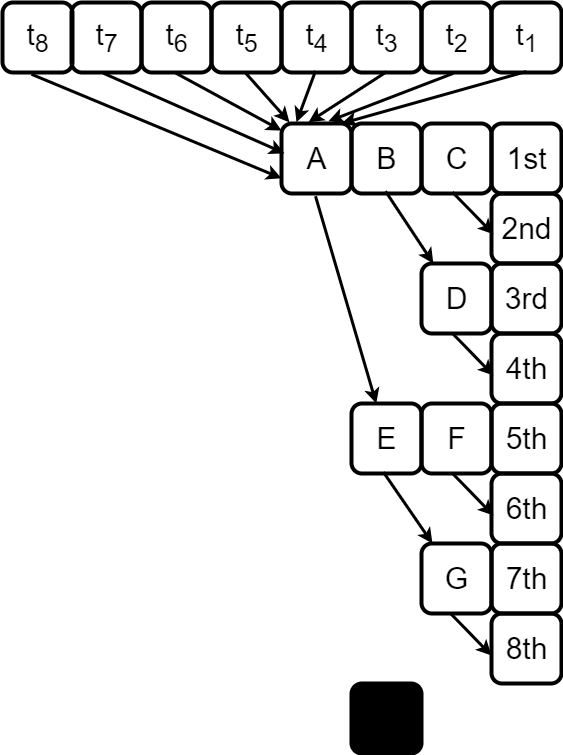

The diagram above was exported from draw.io. Its source (the exported page's mxGraphModel, read from the mxfile embedded in the PNG):
<mxGraphModel dx="2284" dy="816" grid="1" gridSize="10" guides="1" tooltips="1" connect="1" arrows="1" fold="1" page="1" pageScale="1" pageWidth="850" pageHeight="1100" math="0" shadow="0">
  <root>
    <mxCell id="0" />
    <mxCell id="1" parent="0" />
    <mxCell id="N-EjFKVmfLF0iz7wxQVQ-19" value="&lt;div style=&quot;font-size: 30px;&quot;&gt;&lt;span style=&quot;font-size: 30px;&quot;&gt;B&lt;/span&gt;&lt;/div&gt;" style="text;html=1;align=center;verticalAlign=middle;resizable=1;points=[];autosize=1;strokeColor=default;fillColor=none;strokeWidth=4;rounded=1;imageWidth=54;imageHeight=54;fontSize=30;" parent="1" vertex="1">
      <mxGeometry x="160" y="160" width="70" height="70" as="geometry" />
    </mxCell>
    <mxCell id="N-EjFKVmfLF0iz7wxQVQ-24" value="&lt;div style=&quot;font-size: 30px;&quot;&gt;&lt;span style=&quot;font-size: 30px;&quot;&gt;C&lt;/span&gt;&lt;/div&gt;" style="text;html=1;align=center;verticalAlign=middle;resizable=1;points=[];autosize=1;strokeColor=default;fillColor=none;strokeWidth=4;rounded=1;imageWidth=54;imageHeight=54;fontSize=30;" parent="1" vertex="1">
      <mxGeometry x="230" y="160" width="70" height="70" as="geometry" />
    </mxCell>
    <mxCell id="N-EjFKVmfLF0iz7wxQVQ-31" value="A" style="text;html=1;align=center;verticalAlign=middle;resizable=1;points=[];autosize=1;strokeColor=default;fillColor=none;strokeWidth=4;rounded=1;imageWidth=54;imageHeight=54;fontSize=30;" parent="1" vertex="1">
      <mxGeometry x="90" y="160" width="70" height="70" as="geometry" />
    </mxCell>
    <mxCell id="LAQcpx1af8HdffuPp7Ob-1" value="&lt;font style=&quot;font-size: 30px;&quot;&gt;1st&lt;/font&gt;" style="text;html=1;align=center;verticalAlign=middle;resizable=1;points=[];autosize=1;strokeColor=default;fillColor=none;strokeWidth=4;rounded=1;imageWidth=54;imageHeight=54;" parent="1" vertex="1">
      <mxGeometry x="300" y="160" width="70" height="70" as="geometry" />
    </mxCell>
    <mxCell id="LAQcpx1af8HdffuPp7Ob-2" value="&lt;font style=&quot;font-size: 30px;&quot;&gt;2nd&lt;/font&gt;" style="text;html=1;align=center;verticalAlign=middle;resizable=1;points=[];autosize=1;strokeColor=default;fillColor=none;strokeWidth=4;rounded=1;imageWidth=54;imageHeight=54;" parent="1" vertex="1">
      <mxGeometry x="300" y="230" width="70" height="70" as="geometry" />
    </mxCell>
    <mxCell id="LAQcpx1af8HdffuPp7Ob-3" value="&lt;span style=&quot;font-size: 30px;&quot;&gt;t&lt;sub&gt;1&lt;/sub&gt;&lt;/span&gt;" style="text;html=1;align=center;verticalAlign=middle;resizable=1;points=[];autosize=1;strokeColor=default;fillColor=none;strokeWidth=4;rounded=1;imageWidth=54;imageHeight=54;" parent="1" vertex="1">
      <mxGeometry x="300" y="39" width="70" height="70" as="geometry" />
    </mxCell>
    <mxCell id="LAQcpx1af8HdffuPp7Ob-4" value="&lt;span style=&quot;font-size: 30px;&quot;&gt;D&lt;/span&gt;" style="text;html=1;align=center;verticalAlign=middle;resizable=1;points=[];autosize=1;strokeColor=default;fillColor=none;strokeWidth=4;rounded=1;imageWidth=54;imageHeight=54;fontSize=30;" parent="1" vertex="1">
      <mxGeometry x="230" y="300" width="70" height="70" as="geometry" />
    </mxCell>
    <mxCell id="LAQcpx1af8HdffuPp7Ob-5" value="&lt;span style=&quot;font-size: 30px;&quot;&gt;E&lt;/span&gt;" style="text;html=1;align=center;verticalAlign=middle;resizable=1;points=[];autosize=1;strokeColor=default;fillColor=none;strokeWidth=4;rounded=1;imageWidth=54;imageHeight=54;fontSize=30;" parent="1" vertex="1">
      <mxGeometry x="160" y="440" width="70" height="70" as="geometry" />
    </mxCell>
    <mxCell id="LAQcpx1af8HdffuPp7Ob-6" value="&lt;span style=&quot;font-size: 30px;&quot;&gt;F&lt;/span&gt;" style="text;html=1;align=center;verticalAlign=middle;resizable=1;points=[];autosize=1;strokeColor=default;fillColor=none;strokeWidth=4;rounded=1;imageWidth=54;imageHeight=54;fontSize=30;" parent="1" vertex="1">
      <mxGeometry x="230" y="440" width="70" height="70" as="geometry" />
    </mxCell>
    <mxCell id="LAQcpx1af8HdffuPp7Ob-16" style="rounded=0;orthogonalLoop=1;jettySize=auto;html=1;strokeWidth=3;fillColor=#f8cecc;strokeColor=#000000;exitX=0.486;exitY=0.968;exitDx=0;exitDy=0;exitPerimeter=0;" parent="1" source="N-EjFKVmfLF0iz7wxQVQ-19" target="LAQcpx1af8HdffuPp7Ob-4" edge="1">
      <mxGeometry relative="1" as="geometry">
        <mxPoint x="420" y="190" as="sourcePoint" />
        <mxPoint x="311" y="185" as="targetPoint" />
      </mxGeometry>
    </mxCell>
    <mxCell id="Q0SaEmoNTNwmIaZJUjDV-1" value="&lt;font style=&quot;font-size: 30px;&quot;&gt;t&lt;sub&gt;4&lt;/sub&gt;&lt;/font&gt;" style="text;html=1;align=center;verticalAlign=middle;resizable=1;points=[];autosize=1;strokeColor=default;fillColor=none;strokeWidth=4;rounded=1;imageWidth=54;imageHeight=54;" parent="1" vertex="1">
      <mxGeometry x="90" y="39" width="70" height="70" as="geometry" />
    </mxCell>
    <mxCell id="Q0SaEmoNTNwmIaZJUjDV-2" value="&lt;font style=&quot;font-size: 30px;&quot;&gt;t&lt;sub&gt;5&lt;/sub&gt;&lt;/font&gt;" style="text;html=1;align=center;verticalAlign=middle;resizable=1;points=[];autosize=1;strokeColor=default;fillColor=none;strokeWidth=4;rounded=1;imageWidth=54;imageHeight=54;" parent="1" vertex="1">
      <mxGeometry x="20" y="39" width="70" height="70" as="geometry" />
    </mxCell>
    <mxCell id="Q0SaEmoNTNwmIaZJUjDV-3" value="&lt;font style=&quot;font-size: 30px;&quot;&gt;t&lt;sub&gt;6&lt;/sub&gt;&lt;/font&gt;" style="text;html=1;align=center;verticalAlign=middle;resizable=1;points=[];autosize=1;strokeColor=default;fillColor=none;strokeWidth=4;rounded=1;imageWidth=54;imageHeight=54;" parent="1" vertex="1">
      <mxGeometry x="-50" y="39" width="70" height="70" as="geometry" />
    </mxCell>
    <mxCell id="Q0SaEmoNTNwmIaZJUjDV-4" value="&lt;font style=&quot;font-size: 30px;&quot;&gt;t&lt;sub&gt;3&lt;/sub&gt;&lt;/font&gt;" style="text;html=1;align=center;verticalAlign=middle;resizable=1;points=[];autosize=1;strokeColor=default;fillColor=none;strokeWidth=4;rounded=1;imageWidth=54;imageHeight=54;" parent="1" vertex="1">
      <mxGeometry x="160" y="39" width="70" height="70" as="geometry" />
    </mxCell>
    <mxCell id="Q0SaEmoNTNwmIaZJUjDV-5" value="&lt;font style=&quot;font-size: 30px;&quot;&gt;t&lt;sub&gt;2&lt;/sub&gt;&lt;/font&gt;" style="text;html=1;align=center;verticalAlign=middle;resizable=1;points=[];autosize=1;strokeColor=default;fillColor=none;strokeWidth=4;rounded=1;imageWidth=54;imageHeight=54;" parent="1" vertex="1">
      <mxGeometry x="230" y="39" width="70" height="70" as="geometry" />
    </mxCell>
    <mxCell id="Q0SaEmoNTNwmIaZJUjDV-9" value="&lt;font style=&quot;font-size: 30px;&quot;&gt;X&lt;/font&gt;" style="text;html=1;align=center;verticalAlign=middle;resizable=1;points=[];autosize=1;strokeColor=default;fillColor=#000000;strokeWidth=4;rounded=1;imageWidth=54;imageHeight=54;" parent="1" vertex="1">
      <mxGeometry x="160" y="720" width="70" height="70" as="geometry" />
    </mxCell>
    <mxCell id="Q0SaEmoNTNwmIaZJUjDV-13" style="rounded=0;orthogonalLoop=1;jettySize=auto;html=1;strokeWidth=3;fillColor=#f8cecc;strokeColor=#000000;exitX=0.491;exitY=1.009;exitDx=0;exitDy=0;exitPerimeter=0;" parent="1" source="Q0SaEmoNTNwmIaZJUjDV-3" edge="1">
      <mxGeometry relative="1" as="geometry">
        <mxPoint x="120" y="223" as="sourcePoint" />
        <mxPoint x="90" y="167" as="targetPoint" />
      </mxGeometry>
    </mxCell>
    <mxCell id="Q0SaEmoNTNwmIaZJUjDV-14" style="rounded=0;orthogonalLoop=1;jettySize=auto;html=1;strokeWidth=3;fillColor=#f8cecc;strokeColor=#000000;exitX=0.457;exitY=1.011;exitDx=0;exitDy=0;exitPerimeter=0;entryX=0.671;entryY=-0.032;entryDx=0;entryDy=0;entryPerimeter=0;" parent="1" source="Q0SaEmoNTNwmIaZJUjDV-5" target="N-EjFKVmfLF0iz7wxQVQ-31" edge="1">
      <mxGeometry relative="1" as="geometry">
        <mxPoint x="194" y="107" as="sourcePoint" />
        <mxPoint x="148" y="160" as="targetPoint" />
      </mxGeometry>
    </mxCell>
    <mxCell id="Q0SaEmoNTNwmIaZJUjDV-15" style="rounded=0;orthogonalLoop=1;jettySize=auto;html=1;strokeWidth=3;fillColor=#f8cecc;strokeColor=#000000;exitX=0.486;exitY=0.977;exitDx=0;exitDy=0;exitPerimeter=0;entryX=0.214;entryY=-0.018;entryDx=0;entryDy=0;entryPerimeter=0;" parent="1" source="Q0SaEmoNTNwmIaZJUjDV-1" target="N-EjFKVmfLF0iz7wxQVQ-31" edge="1">
      <mxGeometry relative="1" as="geometry">
        <mxPoint x="95" y="110" as="sourcePoint" />
        <mxPoint x="130" y="160" as="targetPoint" />
      </mxGeometry>
    </mxCell>
    <mxCell id="Q0SaEmoNTNwmIaZJUjDV-16" style="rounded=0;orthogonalLoop=1;jettySize=auto;html=1;strokeWidth=3;fillColor=#f8cecc;strokeColor=#000000;exitX=0.503;exitY=0.989;exitDx=0;exitDy=0;exitPerimeter=0;entryX=0.386;entryY=-0.018;entryDx=0;entryDy=0;entryPerimeter=0;" parent="1" source="Q0SaEmoNTNwmIaZJUjDV-4" target="N-EjFKVmfLF0iz7wxQVQ-31" edge="1">
      <mxGeometry relative="1" as="geometry">
        <mxPoint x="105" y="120" as="sourcePoint" />
        <mxPoint x="105" y="190" as="targetPoint" />
      </mxGeometry>
    </mxCell>
    <mxCell id="Q0SaEmoNTNwmIaZJUjDV-17" style="rounded=0;orthogonalLoop=1;jettySize=auto;html=1;strokeWidth=3;fillColor=#f8cecc;strokeColor=#000000;exitX=0.491;exitY=1.011;exitDx=0;exitDy=0;exitPerimeter=0;entryX=0.114;entryY=-0.018;entryDx=0;entryDy=0;entryPerimeter=0;" parent="1" source="Q0SaEmoNTNwmIaZJUjDV-2" target="N-EjFKVmfLF0iz7wxQVQ-31" edge="1">
      <mxGeometry relative="1" as="geometry">
        <mxPoint x="115" y="130" as="sourcePoint" />
        <mxPoint x="124" y="158" as="targetPoint" />
      </mxGeometry>
    </mxCell>
    <mxCell id="Q0SaEmoNTNwmIaZJUjDV-18" style="rounded=0;orthogonalLoop=1;jettySize=auto;html=1;strokeWidth=3;fillColor=#f8cecc;strokeColor=#000000;exitX=0.497;exitY=0.986;exitDx=0;exitDy=0;exitPerimeter=0;" parent="1" source="LAQcpx1af8HdffuPp7Ob-3" edge="1">
      <mxGeometry relative="1" as="geometry">
        <mxPoint x="425.98" y="90.00999999999999" as="sourcePoint" />
        <mxPoint x="150" y="160" as="targetPoint" />
      </mxGeometry>
    </mxCell>
    <mxCell id="PHfRV_E5lxLFU5hRePWF-1" value="&lt;font style=&quot;font-size: 30px;&quot;&gt;3rd&lt;/font&gt;" style="text;html=1;align=center;verticalAlign=middle;resizable=1;points=[];autosize=1;strokeColor=default;fillColor=none;strokeWidth=4;rounded=1;imageWidth=54;imageHeight=54;" vertex="1" parent="1">
      <mxGeometry x="300" y="300" width="70" height="70" as="geometry" />
    </mxCell>
    <mxCell id="PHfRV_E5lxLFU5hRePWF-2" value="&lt;font style=&quot;font-size: 30px;&quot;&gt;4th&lt;/font&gt;" style="text;html=1;align=center;verticalAlign=middle;resizable=1;points=[];autosize=1;strokeColor=default;fillColor=none;strokeWidth=4;rounded=1;imageWidth=54;imageHeight=54;" vertex="1" parent="1">
      <mxGeometry x="300" y="370" width="70" height="70" as="geometry" />
    </mxCell>
    <mxCell id="PHfRV_E5lxLFU5hRePWF-3" value="&lt;span style=&quot;font-size: 30px;&quot;&gt;5th&lt;/span&gt;" style="text;html=1;align=center;verticalAlign=middle;resizable=1;points=[];autosize=1;strokeColor=default;fillColor=none;strokeWidth=4;rounded=1;imageWidth=54;imageHeight=54;" vertex="1" parent="1">
      <mxGeometry x="300" y="440" width="70" height="70" as="geometry" />
    </mxCell>
    <mxCell id="PHfRV_E5lxLFU5hRePWF-4" value="&lt;font style=&quot;font-size: 30px;&quot;&gt;6th&lt;/font&gt;" style="text;html=1;align=center;verticalAlign=middle;resizable=1;points=[];autosize=1;strokeColor=default;fillColor=none;strokeWidth=4;rounded=1;imageWidth=54;imageHeight=54;" vertex="1" parent="1">
      <mxGeometry x="300" y="510" width="70" height="70" as="geometry" />
    </mxCell>
    <mxCell id="PHfRV_E5lxLFU5hRePWF-5" value="&lt;font style=&quot;font-size: 30px;&quot;&gt;8th&lt;/font&gt;" style="text;html=1;align=center;verticalAlign=middle;resizable=1;points=[];autosize=1;strokeColor=default;fillColor=none;strokeWidth=4;rounded=1;imageWidth=54;imageHeight=54;" vertex="1" parent="1">
      <mxGeometry x="300" y="650" width="70" height="70" as="geometry" />
    </mxCell>
    <mxCell id="PHfRV_E5lxLFU5hRePWF-6" value="&lt;font style=&quot;font-size: 30px;&quot;&gt;7th&lt;/font&gt;" style="text;html=1;align=center;verticalAlign=middle;resizable=1;points=[];autosize=1;strokeColor=default;fillColor=none;strokeWidth=4;rounded=1;imageWidth=54;imageHeight=54;" vertex="1" parent="1">
      <mxGeometry x="300" y="580" width="70" height="70" as="geometry" />
    </mxCell>
    <mxCell id="PHfRV_E5lxLFU5hRePWF-7" value="&lt;font style=&quot;font-size: 30px;&quot;&gt;G&lt;/font&gt;" style="text;html=1;align=center;verticalAlign=middle;resizable=1;points=[];autosize=1;strokeColor=default;fillColor=none;strokeWidth=4;rounded=1;imageWidth=54;imageHeight=54;" vertex="1" parent="1">
      <mxGeometry x="230" y="580" width="70" height="70" as="geometry" />
    </mxCell>
    <mxCell id="PHfRV_E5lxLFU5hRePWF-8" style="rounded=0;orthogonalLoop=1;jettySize=auto;html=1;strokeWidth=3;fillColor=#f8cecc;strokeColor=#000000;exitX=0.457;exitY=0.982;exitDx=0;exitDy=0;exitPerimeter=0;" edge="1" parent="1" source="LAQcpx1af8HdffuPp7Ob-5" target="PHfRV_E5lxLFU5hRePWF-7">
      <mxGeometry relative="1" as="geometry">
        <mxPoint x="200" y="243" as="sourcePoint" />
        <mxPoint x="249" y="310" as="targetPoint" />
      </mxGeometry>
    </mxCell>
    <mxCell id="PHfRV_E5lxLFU5hRePWF-9" style="rounded=0;orthogonalLoop=1;jettySize=auto;html=1;strokeWidth=3;fillColor=#f8cecc;strokeColor=#000000;exitX=0.429;exitY=0.939;exitDx=0;exitDy=0;exitPerimeter=0;entryX=0.014;entryY=0.539;entryDx=0;entryDy=0;entryPerimeter=0;" edge="1" parent="1">
      <mxGeometry relative="1" as="geometry">
        <mxPoint x="261.0300000000002" y="228.73000000000002" as="sourcePoint" />
        <mxPoint x="301.98" y="270.73" as="targetPoint" />
      </mxGeometry>
    </mxCell>
    <mxCell id="PHfRV_E5lxLFU5hRePWF-12" style="rounded=0;orthogonalLoop=1;jettySize=auto;html=1;strokeWidth=3;fillColor=#f8cecc;strokeColor=#000000;exitX=0.429;exitY=0.939;exitDx=0;exitDy=0;exitPerimeter=0;entryX=0.014;entryY=0.539;entryDx=0;entryDy=0;entryPerimeter=0;" edge="1" parent="1">
      <mxGeometry relative="1" as="geometry">
        <mxPoint x="261.0500000000002" y="370" as="sourcePoint" />
        <mxPoint x="302" y="412" as="targetPoint" />
      </mxGeometry>
    </mxCell>
    <mxCell id="PHfRV_E5lxLFU5hRePWF-13" style="rounded=0;orthogonalLoop=1;jettySize=auto;html=1;strokeWidth=3;fillColor=#f8cecc;strokeColor=#000000;exitX=0.429;exitY=0.939;exitDx=0;exitDy=0;exitPerimeter=0;entryX=0.014;entryY=0.539;entryDx=0;entryDy=0;entryPerimeter=0;" edge="1" parent="1">
      <mxGeometry relative="1" as="geometry">
        <mxPoint x="261.0500000000002" y="510" as="sourcePoint" />
        <mxPoint x="302" y="552" as="targetPoint" />
      </mxGeometry>
    </mxCell>
    <mxCell id="PHfRV_E5lxLFU5hRePWF-14" style="rounded=0;orthogonalLoop=1;jettySize=auto;html=1;strokeWidth=3;fillColor=#f8cecc;strokeColor=#000000;exitX=0.429;exitY=0.939;exitDx=0;exitDy=0;exitPerimeter=0;entryX=0.014;entryY=0.539;entryDx=0;entryDy=0;entryPerimeter=0;" edge="1" parent="1">
      <mxGeometry relative="1" as="geometry">
        <mxPoint x="259.0500000000002" y="650" as="sourcePoint" />
        <mxPoint x="300" y="692" as="targetPoint" />
      </mxGeometry>
    </mxCell>
    <mxCell id="PHfRV_E5lxLFU5hRePWF-15" style="rounded=0;orthogonalLoop=1;jettySize=auto;html=1;strokeWidth=3;fillColor=#f8cecc;strokeColor=#000000;exitX=0.486;exitY=1.039;exitDx=0;exitDy=0;exitPerimeter=0;" edge="1" parent="1" source="N-EjFKVmfLF0iz7wxQVQ-31" target="LAQcpx1af8HdffuPp7Ob-5">
      <mxGeometry relative="1" as="geometry">
        <mxPoint x="204" y="238" as="sourcePoint" />
        <mxPoint x="252" y="310" as="targetPoint" />
      </mxGeometry>
    </mxCell>
    <mxCell id="PHfRV_E5lxLFU5hRePWF-16" value="&lt;font style=&quot;font-size: 30px;&quot;&gt;t&lt;sub&gt;8&lt;/sub&gt;&lt;/font&gt;" style="text;html=1;align=center;verticalAlign=middle;resizable=1;points=[];autosize=1;strokeColor=default;fillColor=none;strokeWidth=4;rounded=1;imageWidth=54;imageHeight=54;" vertex="1" parent="1">
      <mxGeometry x="-189" y="39" width="70" height="70" as="geometry" />
    </mxCell>
    <mxCell id="PHfRV_E5lxLFU5hRePWF-17" value="&lt;font style=&quot;font-size: 30px;&quot;&gt;t&lt;sub&gt;7&lt;/sub&gt;&lt;/font&gt;" style="text;html=1;align=center;verticalAlign=middle;resizable=1;points=[];autosize=1;strokeColor=default;fillColor=none;strokeWidth=4;rounded=1;imageWidth=54;imageHeight=54;" vertex="1" parent="1">
      <mxGeometry x="-120" y="39" width="70" height="70" as="geometry" />
    </mxCell>
    <mxCell id="PHfRV_E5lxLFU5hRePWF-19" style="rounded=0;orthogonalLoop=1;jettySize=auto;html=1;strokeWidth=3;fillColor=#f8cecc;strokeColor=#000000;exitX=0.414;exitY=1.025;exitDx=0;exitDy=0;exitPerimeter=0;entryX=0;entryY=0.782;entryDx=0;entryDy=0;entryPerimeter=0;" edge="1" parent="1" source="PHfRV_E5lxLFU5hRePWF-16" target="N-EjFKVmfLF0iz7wxQVQ-31">
      <mxGeometry relative="1" as="geometry">
        <mxPoint x="-74" y="120" as="sourcePoint" />
        <mxPoint x="100" y="191" as="targetPoint" />
      </mxGeometry>
    </mxCell>
    <mxCell id="PHfRV_E5lxLFU5hRePWF-20" style="rounded=0;orthogonalLoop=1;jettySize=auto;html=1;strokeWidth=3;fillColor=#f8cecc;strokeColor=#000000;exitX=0.457;exitY=1.011;exitDx=0;exitDy=0;exitPerimeter=0;entryX=0.043;entryY=0.425;entryDx=0;entryDy=0;entryPerimeter=0;" edge="1" parent="1" source="PHfRV_E5lxLFU5hRePWF-17" target="N-EjFKVmfLF0iz7wxQVQ-31">
      <mxGeometry relative="1" as="geometry">
        <mxPoint x="-64" y="130" as="sourcePoint" />
        <mxPoint x="90" y="178" as="targetPoint" />
      </mxGeometry>
    </mxCell>
  </root>
</mxGraphModel>